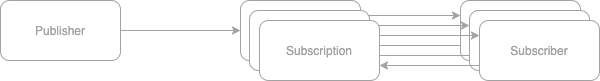

The diagram above was exported from draw.io. Its source (the exported page's mxGraphModel, read from the mxfile embedded in the PNG):
<mxGraphModel dx="1357" dy="593" grid="1" gridSize="10" guides="1" tooltips="1" connect="1" arrows="1" fold="1" page="1" pageScale="1" pageWidth="827" pageHeight="1169" math="0" shadow="0">
  <root>
    <mxCell id="0" />
    <mxCell id="1" parent="0" />
    <mxCell id="2" style="edgeStyle=orthogonalEdgeStyle;rounded=0;orthogonalLoop=1;jettySize=auto;html=1;exitX=1;exitY=0.25;exitDx=0;exitDy=0;entryX=0;entryY=0.25;entryDx=0;entryDy=0;strokeColor=#A3A3A3;fontColor=#A3A3A3;" edge="1" source="3" target="5" parent="1">
      <mxGeometry relative="1" as="geometry" />
    </mxCell>
    <mxCell id="3" value="Subscription" style="rounded=1;whiteSpace=wrap;html=1;strokeColor=#A3A3A3;fontColor=#A3A3A3;" vertex="1" parent="1">
      <mxGeometry x="160" y="140" width="120" height="60" as="geometry" />
    </mxCell>
    <mxCell id="4" style="edgeStyle=orthogonalEdgeStyle;rounded=0;orthogonalLoop=1;jettySize=auto;html=1;exitX=0;exitY=0.75;exitDx=0;exitDy=0;entryX=1;entryY=0.75;entryDx=0;entryDy=0;strokeColor=#A3A3A3;fontColor=#A3A3A3;" edge="1" source="5" target="3" parent="1">
      <mxGeometry relative="1" as="geometry" />
    </mxCell>
    <mxCell id="5" value="Subscriber" style="rounded=1;whiteSpace=wrap;html=1;strokeColor=#A3A3A3;fontColor=#A3A3A3;" vertex="1" parent="1">
      <mxGeometry x="380" y="140" width="120" height="60" as="geometry" />
    </mxCell>
    <mxCell id="6" style="edgeStyle=orthogonalEdgeStyle;rounded=0;orthogonalLoop=1;jettySize=auto;html=1;exitX=1;exitY=0.25;exitDx=0;exitDy=0;entryX=0;entryY=0.25;entryDx=0;entryDy=0;strokeColor=#A3A3A3;fontColor=#A3A3A3;" edge="1" source="7" target="9" parent="1">
      <mxGeometry relative="1" as="geometry" />
    </mxCell>
    <mxCell id="7" value="Subscription" style="rounded=1;whiteSpace=wrap;html=1;strokeColor=#A3A3A3;fontColor=#A3A3A3;" vertex="1" parent="1">
      <mxGeometry x="169" y="150" width="120" height="60" as="geometry" />
    </mxCell>
    <mxCell id="8" style="edgeStyle=orthogonalEdgeStyle;rounded=0;orthogonalLoop=1;jettySize=auto;html=1;exitX=0;exitY=0.75;exitDx=0;exitDy=0;entryX=1;entryY=0.75;entryDx=0;entryDy=0;strokeColor=#A3A3A3;fontColor=#A3A3A3;" edge="1" source="9" target="7" parent="1">
      <mxGeometry relative="1" as="geometry" />
    </mxCell>
    <mxCell id="9" value="Subscriber" style="rounded=1;whiteSpace=wrap;html=1;strokeColor=#A3A3A3;fontColor=#A3A3A3;" vertex="1" parent="1">
      <mxGeometry x="389" y="150" width="120" height="60" as="geometry" />
    </mxCell>
    <mxCell id="10" style="edgeStyle=orthogonalEdgeStyle;rounded=0;orthogonalLoop=1;jettySize=auto;html=1;exitX=1;exitY=0.25;exitDx=0;exitDy=0;entryX=0;entryY=0.25;entryDx=0;entryDy=0;strokeColor=#A3A3A3;fontColor=#A3A3A3;" edge="1" source="11" target="13" parent="1">
      <mxGeometry relative="1" as="geometry" />
    </mxCell>
    <mxCell id="11" value="Subscription" style="rounded=1;whiteSpace=wrap;html=1;strokeColor=#A3A3A3;fontColor=#A3A3A3;" vertex="1" parent="1">
      <mxGeometry x="179" y="160" width="120" height="60" as="geometry" />
    </mxCell>
    <mxCell id="12" style="edgeStyle=orthogonalEdgeStyle;rounded=0;orthogonalLoop=1;jettySize=auto;html=1;exitX=0;exitY=0.75;exitDx=0;exitDy=0;entryX=1;entryY=0.75;entryDx=0;entryDy=0;strokeColor=#A3A3A3;fontColor=#A3A3A3;" edge="1" source="13" target="11" parent="1">
      <mxGeometry relative="1" as="geometry" />
    </mxCell>
    <mxCell id="13" value="Subscriber" style="rounded=1;whiteSpace=wrap;html=1;strokeColor=#A3A3A3;fontColor=#A3A3A3;" vertex="1" parent="1">
      <mxGeometry x="399" y="160" width="120" height="60" as="geometry" />
    </mxCell>
    <mxCell id="14" style="edgeStyle=orthogonalEdgeStyle;rounded=0;orthogonalLoop=1;jettySize=auto;html=1;exitX=1;exitY=0.5;exitDx=0;exitDy=0;entryX=0;entryY=0.5;entryDx=0;entryDy=0;strokeColor=#A3A3A3;fontColor=#A3A3A3;" edge="1" source="15" target="3" parent="1">
      <mxGeometry relative="1" as="geometry">
        <mxPoint x="-19.960000000000036" y="50" as="targetPoint" />
      </mxGeometry>
    </mxCell>
    <mxCell id="15" value="Publisher" style="rounded=1;whiteSpace=wrap;html=1;strokeColor=#A3A3A3;fontColor=#A3A3A3;" vertex="1" parent="1">
      <mxGeometry x="-80" y="140" width="120" height="60" as="geometry" />
    </mxCell>
  </root>
</mxGraphModel>